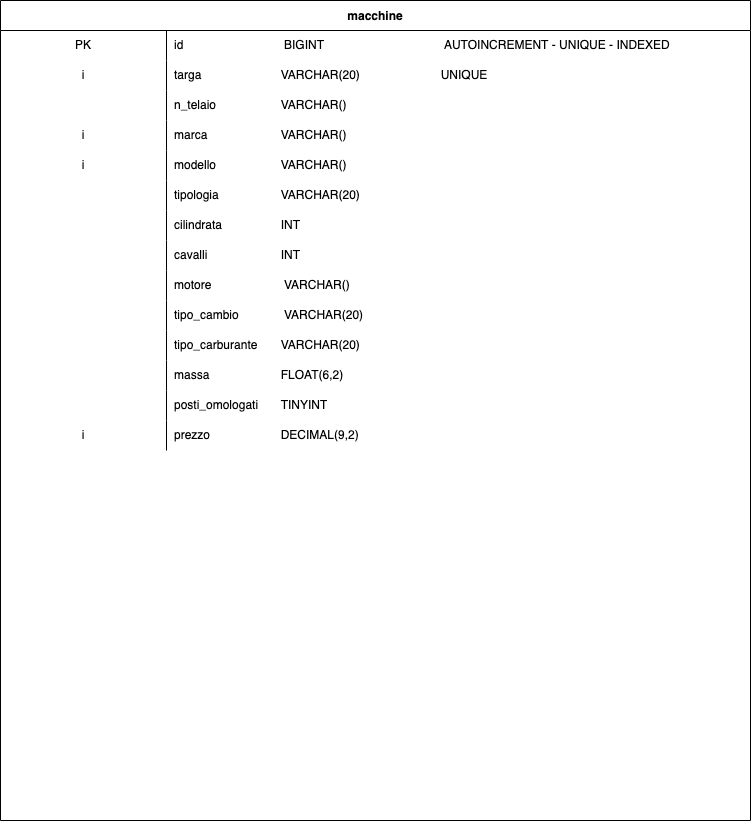

The diagram above was exported from draw.io. Its source (the exported page's mxGraphModel, read from the mxfile embedded in the PNG):
<mxGraphModel dx="1426" dy="803" grid="1" gridSize="10" guides="1" tooltips="1" connect="1" arrows="1" fold="1" page="1" pageScale="1" pageWidth="827" pageHeight="1169" math="0" shadow="0">
  <root>
    <mxCell id="0" />
    <mxCell id="1" parent="0" />
    <mxCell id="XajiThYPwhgH96LC0g6q-1" value="macchine" style="shape=table;startSize=30;container=1;collapsible=0;childLayout=tableLayout;fixedRows=1;rowLines=0;fontStyle=1;" vertex="1" parent="1">
      <mxGeometry x="30" y="30" width="750" height="820" as="geometry" />
    </mxCell>
    <mxCell id="XajiThYPwhgH96LC0g6q-2" value="" style="shape=tableRow;horizontal=0;startSize=0;swimlaneHead=0;swimlaneBody=0;top=0;left=0;bottom=0;right=0;collapsible=0;dropTarget=0;fillColor=none;points=[[0,0.5],[1,0.5]];portConstraint=eastwest;" vertex="1" parent="XajiThYPwhgH96LC0g6q-1">
      <mxGeometry y="30" width="750" height="30" as="geometry" />
    </mxCell>
    <mxCell id="XajiThYPwhgH96LC0g6q-3" value="PK" style="shape=partialRectangle;html=1;whiteSpace=wrap;connectable=0;fillColor=none;top=0;left=0;bottom=0;right=0;overflow=hidden;pointerEvents=1;" vertex="1" parent="XajiThYPwhgH96LC0g6q-2">
      <mxGeometry width="166" height="30" as="geometry">
        <mxRectangle width="166" height="30" as="alternateBounds" />
      </mxGeometry>
    </mxCell>
    <mxCell id="XajiThYPwhgH96LC0g6q-4" value="id&lt;span&gt;&#09;&lt;span style=&quot;white-space: pre&quot;&gt;&#09;&lt;/span&gt;&lt;span style=&quot;white-space: pre&quot;&gt;&#09;&lt;/span&gt;&lt;span style=&quot;white-space: pre&quot;&gt;&#09;&lt;/span&gt;&lt;/span&gt;&lt;span&gt;&#09;&lt;span style=&quot;white-space: pre&quot;&gt;&#09;&lt;/span&gt;&lt;/span&gt;&lt;span&gt;&#09;&lt;/span&gt;BIGINT&lt;span&gt;&#09;&lt;span style=&quot;white-space: pre&quot;&gt;&#09;&lt;/span&gt;&lt;span style=&quot;white-space: pre&quot;&gt;&#09;&lt;/span&gt;&lt;span style=&quot;white-space: pre&quot;&gt;&#09;&lt;/span&gt;&lt;span style=&quot;white-space: pre&quot;&gt;&#09;&lt;/span&gt;&lt;span style=&quot;white-space: pre&quot;&gt;&#09;&lt;/span&gt;&lt;/span&gt;&lt;span&gt;&#09;&lt;/span&gt;&lt;span&gt;&#09;&lt;/span&gt;&lt;span&gt;&#09;&lt;/span&gt;&lt;span&gt;&#09;&lt;/span&gt;AUTOINCREMENT - UNIQUE - INDEXED" style="shape=partialRectangle;html=1;whiteSpace=wrap;connectable=0;fillColor=none;top=0;left=0;bottom=0;right=0;align=left;spacingLeft=6;overflow=hidden;" vertex="1" parent="XajiThYPwhgH96LC0g6q-2">
      <mxGeometry x="166" width="584" height="30" as="geometry">
        <mxRectangle width="584" height="30" as="alternateBounds" />
      </mxGeometry>
    </mxCell>
    <mxCell id="XajiThYPwhgH96LC0g6q-5" value="" style="shape=tableRow;horizontal=0;startSize=0;swimlaneHead=0;swimlaneBody=0;top=0;left=0;bottom=0;right=0;collapsible=0;dropTarget=0;fillColor=none;points=[[0,0.5],[1,0.5]];portConstraint=eastwest;" vertex="1" parent="XajiThYPwhgH96LC0g6q-1">
      <mxGeometry y="60" width="750" height="30" as="geometry" />
    </mxCell>
    <mxCell id="XajiThYPwhgH96LC0g6q-6" value="i" style="shape=partialRectangle;html=1;whiteSpace=wrap;connectable=0;fillColor=none;top=0;left=0;bottom=0;right=0;overflow=hidden;" vertex="1" parent="XajiThYPwhgH96LC0g6q-5">
      <mxGeometry width="166" height="30" as="geometry">
        <mxRectangle width="166" height="30" as="alternateBounds" />
      </mxGeometry>
    </mxCell>
    <mxCell id="XajiThYPwhgH96LC0g6q-7" value="targa&lt;span style=&quot;white-space: pre&quot;&gt;&#09;&lt;/span&gt;&lt;span style=&quot;white-space: pre&quot;&gt;&#09;&lt;span style=&quot;white-space: pre&quot;&gt;&#09;&lt;/span&gt;&lt;/span&gt;VARCHAR(20)&lt;span style=&quot;white-space: pre&quot;&gt;&#09;&lt;/span&gt;&lt;span style=&quot;white-space: pre&quot;&gt;&#09;&lt;/span&gt;&lt;span style=&quot;white-space: pre&quot;&gt;&#09;&lt;/span&gt;UNIQUE" style="shape=partialRectangle;html=1;whiteSpace=wrap;connectable=0;fillColor=none;top=0;left=0;bottom=0;right=0;align=left;spacingLeft=6;overflow=hidden;" vertex="1" parent="XajiThYPwhgH96LC0g6q-5">
      <mxGeometry x="166" width="584" height="30" as="geometry">
        <mxRectangle width="584" height="30" as="alternateBounds" />
      </mxGeometry>
    </mxCell>
    <mxCell id="XajiThYPwhgH96LC0g6q-17" value="" style="shape=tableRow;horizontal=0;startSize=0;swimlaneHead=0;swimlaneBody=0;top=0;left=0;bottom=0;right=0;collapsible=0;dropTarget=0;fillColor=none;points=[[0,0.5],[1,0.5]];portConstraint=eastwest;" vertex="1" parent="XajiThYPwhgH96LC0g6q-1">
      <mxGeometry y="90" width="750" height="30" as="geometry" />
    </mxCell>
    <mxCell id="XajiThYPwhgH96LC0g6q-18" value="" style="shape=partialRectangle;html=1;whiteSpace=wrap;connectable=0;fillColor=none;top=0;left=0;bottom=0;right=0;overflow=hidden;" vertex="1" parent="XajiThYPwhgH96LC0g6q-17">
      <mxGeometry width="166" height="30" as="geometry">
        <mxRectangle width="166" height="30" as="alternateBounds" />
      </mxGeometry>
    </mxCell>
    <mxCell id="XajiThYPwhgH96LC0g6q-19" value="n_telaio&lt;span style=&quot;white-space: pre&quot;&gt;&#09;&lt;/span&gt;&lt;span style=&quot;white-space: pre&quot;&gt;&#09;&lt;span style=&quot;white-space: pre&quot;&gt;&#09;&lt;/span&gt;&lt;/span&gt;VARCHAR()" style="shape=partialRectangle;html=1;whiteSpace=wrap;connectable=0;fillColor=none;top=0;left=0;bottom=0;right=0;align=left;spacingLeft=6;overflow=hidden;" vertex="1" parent="XajiThYPwhgH96LC0g6q-17">
      <mxGeometry x="166" width="584" height="30" as="geometry">
        <mxRectangle width="584" height="30" as="alternateBounds" />
      </mxGeometry>
    </mxCell>
    <mxCell id="XajiThYPwhgH96LC0g6q-8" value="" style="shape=tableRow;horizontal=0;startSize=0;swimlaneHead=0;swimlaneBody=0;top=0;left=0;bottom=0;right=0;collapsible=0;dropTarget=0;fillColor=none;points=[[0,0.5],[1,0.5]];portConstraint=eastwest;" vertex="1" parent="XajiThYPwhgH96LC0g6q-1">
      <mxGeometry y="120" width="750" height="30" as="geometry" />
    </mxCell>
    <mxCell id="XajiThYPwhgH96LC0g6q-9" value="i" style="shape=partialRectangle;html=1;whiteSpace=wrap;connectable=0;fillColor=none;top=0;left=0;bottom=0;right=0;overflow=hidden;" vertex="1" parent="XajiThYPwhgH96LC0g6q-8">
      <mxGeometry width="166" height="30" as="geometry">
        <mxRectangle width="166" height="30" as="alternateBounds" />
      </mxGeometry>
    </mxCell>
    <mxCell id="XajiThYPwhgH96LC0g6q-10" value="marca&lt;span style=&quot;white-space: pre&quot;&gt;&#09;&lt;/span&gt;&lt;span style=&quot;white-space: pre&quot;&gt;&#09;&lt;span style=&quot;white-space: pre&quot;&gt;&#09;&lt;/span&gt;&lt;/span&gt;VARCHAR()" style="shape=partialRectangle;html=1;whiteSpace=wrap;connectable=0;fillColor=none;top=0;left=0;bottom=0;right=0;align=left;spacingLeft=6;overflow=hidden;" vertex="1" parent="XajiThYPwhgH96LC0g6q-8">
      <mxGeometry x="166" width="584" height="30" as="geometry">
        <mxRectangle width="584" height="30" as="alternateBounds" />
      </mxGeometry>
    </mxCell>
    <mxCell id="XajiThYPwhgH96LC0g6q-11" value="" style="shape=tableRow;horizontal=0;startSize=0;swimlaneHead=0;swimlaneBody=0;top=0;left=0;bottom=0;right=0;collapsible=0;dropTarget=0;fillColor=none;points=[[0,0.5],[1,0.5]];portConstraint=eastwest;" vertex="1" parent="XajiThYPwhgH96LC0g6q-1">
      <mxGeometry y="150" width="750" height="30" as="geometry" />
    </mxCell>
    <mxCell id="XajiThYPwhgH96LC0g6q-12" value="i" style="shape=partialRectangle;html=1;whiteSpace=wrap;connectable=0;fillColor=none;top=0;left=0;bottom=0;right=0;overflow=hidden;" vertex="1" parent="XajiThYPwhgH96LC0g6q-11">
      <mxGeometry width="166" height="30" as="geometry">
        <mxRectangle width="166" height="30" as="alternateBounds" />
      </mxGeometry>
    </mxCell>
    <mxCell id="XajiThYPwhgH96LC0g6q-13" value="modello&lt;span style=&quot;white-space: pre&quot;&gt;&#09;&lt;/span&gt;&lt;span style=&quot;white-space: pre&quot;&gt;&#09;&lt;span style=&quot;white-space: pre&quot;&gt;&#09;&lt;/span&gt;&lt;/span&gt;VARCHAR()" style="shape=partialRectangle;html=1;whiteSpace=wrap;connectable=0;fillColor=none;top=0;left=0;bottom=0;right=0;align=left;spacingLeft=6;overflow=hidden;" vertex="1" parent="XajiThYPwhgH96LC0g6q-11">
      <mxGeometry x="166" width="584" height="30" as="geometry">
        <mxRectangle width="584" height="30" as="alternateBounds" />
      </mxGeometry>
    </mxCell>
    <mxCell id="XajiThYPwhgH96LC0g6q-20" value="" style="shape=tableRow;horizontal=0;startSize=0;swimlaneHead=0;swimlaneBody=0;top=0;left=0;bottom=0;right=0;collapsible=0;dropTarget=0;fillColor=none;points=[[0,0.5],[1,0.5]];portConstraint=eastwest;" vertex="1" parent="XajiThYPwhgH96LC0g6q-1">
      <mxGeometry y="180" width="750" height="30" as="geometry" />
    </mxCell>
    <mxCell id="XajiThYPwhgH96LC0g6q-21" value="" style="shape=partialRectangle;html=1;whiteSpace=wrap;connectable=0;fillColor=none;top=0;left=0;bottom=0;right=0;overflow=hidden;" vertex="1" parent="XajiThYPwhgH96LC0g6q-20">
      <mxGeometry width="166" height="30" as="geometry">
        <mxRectangle width="166" height="30" as="alternateBounds" />
      </mxGeometry>
    </mxCell>
    <mxCell id="XajiThYPwhgH96LC0g6q-22" value="tipologia&lt;span style=&quot;white-space: pre&quot;&gt;&#09;&lt;/span&gt;&lt;span style=&quot;white-space: pre&quot;&gt;&#09;&lt;span style=&quot;white-space: pre&quot;&gt;&#09;&lt;/span&gt;&lt;/span&gt;VARCHAR(20)" style="shape=partialRectangle;html=1;whiteSpace=wrap;connectable=0;fillColor=none;top=0;left=0;bottom=0;right=0;align=left;spacingLeft=6;overflow=hidden;" vertex="1" parent="XajiThYPwhgH96LC0g6q-20">
      <mxGeometry x="166" width="584" height="30" as="geometry">
        <mxRectangle width="584" height="30" as="alternateBounds" />
      </mxGeometry>
    </mxCell>
    <mxCell id="XajiThYPwhgH96LC0g6q-14" value="" style="shape=tableRow;horizontal=0;startSize=0;swimlaneHead=0;swimlaneBody=0;top=0;left=0;bottom=0;right=0;collapsible=0;dropTarget=0;fillColor=none;points=[[0,0.5],[1,0.5]];portConstraint=eastwest;" vertex="1" parent="XajiThYPwhgH96LC0g6q-1">
      <mxGeometry y="210" width="750" height="30" as="geometry" />
    </mxCell>
    <mxCell id="XajiThYPwhgH96LC0g6q-15" value="" style="shape=partialRectangle;html=1;whiteSpace=wrap;connectable=0;fillColor=none;top=0;left=0;bottom=0;right=0;overflow=hidden;" vertex="1" parent="XajiThYPwhgH96LC0g6q-14">
      <mxGeometry width="166" height="30" as="geometry">
        <mxRectangle width="166" height="30" as="alternateBounds" />
      </mxGeometry>
    </mxCell>
    <mxCell id="XajiThYPwhgH96LC0g6q-16" value="cilindrata&lt;span style=&quot;white-space: pre&quot;&gt;&#09;&lt;/span&gt;&lt;span style=&quot;white-space: pre&quot;&gt;&#09;&lt;/span&gt;&lt;span style=&quot;white-space: pre&quot;&gt;&#09;&lt;/span&gt;INT&lt;span style=&quot;white-space: pre&quot;&gt;&#09;&lt;/span&gt;&lt;span style=&quot;white-space: pre&quot;&gt;&#09;&lt;/span&gt;&lt;span style=&quot;white-space: pre&quot;&gt;&#09;&lt;/span&gt;&lt;span style=&quot;white-space: pre&quot;&gt;&#09;&lt;/span&gt;&lt;span style=&quot;white-space: pre&quot;&gt;&#09;&lt;/span&gt;&lt;span style=&quot;white-space: pre&quot;&gt;&#09;&lt;/span&gt;&lt;span style=&quot;white-space: pre&quot;&gt;&#09;&lt;/span&gt;&lt;span style=&quot;white-space: pre&quot;&gt;&#09;&lt;/span&gt;&lt;span style=&quot;white-space: pre&quot;&gt;&#09;&lt;/span&gt;&lt;span style=&quot;white-space: pre&quot;&gt;&#09;&lt;/span&gt;&lt;span style=&quot;white-space: pre&quot;&gt;&lt;/span&gt;" style="shape=partialRectangle;html=1;whiteSpace=wrap;connectable=0;fillColor=none;top=0;left=0;bottom=0;right=0;align=left;spacingLeft=6;overflow=hidden;" vertex="1" parent="XajiThYPwhgH96LC0g6q-14">
      <mxGeometry x="166" width="584" height="30" as="geometry">
        <mxRectangle width="584" height="30" as="alternateBounds" />
      </mxGeometry>
    </mxCell>
    <mxCell id="XajiThYPwhgH96LC0g6q-41" value="" style="shape=tableRow;horizontal=0;startSize=0;swimlaneHead=0;swimlaneBody=0;top=0;left=0;bottom=0;right=0;collapsible=0;dropTarget=0;fillColor=none;points=[[0,0.5],[1,0.5]];portConstraint=eastwest;" vertex="1" parent="XajiThYPwhgH96LC0g6q-1">
      <mxGeometry y="240" width="750" height="30" as="geometry" />
    </mxCell>
    <mxCell id="XajiThYPwhgH96LC0g6q-42" value="" style="shape=partialRectangle;html=1;whiteSpace=wrap;connectable=0;fillColor=none;top=0;left=0;bottom=0;right=0;overflow=hidden;" vertex="1" parent="XajiThYPwhgH96LC0g6q-41">
      <mxGeometry width="166" height="30" as="geometry">
        <mxRectangle width="166" height="30" as="alternateBounds" />
      </mxGeometry>
    </mxCell>
    <mxCell id="XajiThYPwhgH96LC0g6q-43" value="cavalli&lt;span style=&quot;white-space: pre&quot;&gt;&#09;&lt;/span&gt;&lt;span style=&quot;white-space: pre&quot;&gt;&#09;&lt;span style=&quot;white-space: pre&quot;&gt;&#09;&lt;/span&gt;&lt;/span&gt;INT" style="shape=partialRectangle;html=1;whiteSpace=wrap;connectable=0;fillColor=none;top=0;left=0;bottom=0;right=0;align=left;spacingLeft=6;overflow=hidden;" vertex="1" parent="XajiThYPwhgH96LC0g6q-41">
      <mxGeometry x="166" width="584" height="30" as="geometry">
        <mxRectangle width="584" height="30" as="alternateBounds" />
      </mxGeometry>
    </mxCell>
    <mxCell id="XajiThYPwhgH96LC0g6q-23" value="" style="shape=tableRow;horizontal=0;startSize=0;swimlaneHead=0;swimlaneBody=0;top=0;left=0;bottom=0;right=0;collapsible=0;dropTarget=0;fillColor=none;points=[[0,0.5],[1,0.5]];portConstraint=eastwest;" vertex="1" parent="XajiThYPwhgH96LC0g6q-1">
      <mxGeometry y="270" width="750" height="30" as="geometry" />
    </mxCell>
    <mxCell id="XajiThYPwhgH96LC0g6q-24" value="" style="shape=partialRectangle;html=1;whiteSpace=wrap;connectable=0;fillColor=none;top=0;left=0;bottom=0;right=0;overflow=hidden;" vertex="1" parent="XajiThYPwhgH96LC0g6q-23">
      <mxGeometry width="166" height="30" as="geometry">
        <mxRectangle width="166" height="30" as="alternateBounds" />
      </mxGeometry>
    </mxCell>
    <mxCell id="XajiThYPwhgH96LC0g6q-25" value="motore&lt;span&gt;&#09;&lt;span style=&quot;white-space: pre&quot;&gt;&#09;&lt;/span&gt;&lt;span style=&quot;white-space: pre&quot;&gt;&#09;&lt;/span&gt;&lt;span style=&quot;white-space: pre&quot;&gt;&#09;&lt;/span&gt;&lt;/span&gt;&lt;span&gt;&#09;&lt;/span&gt;&lt;span&gt;&#09;&lt;/span&gt;VARCHAR()" style="shape=partialRectangle;html=1;whiteSpace=wrap;connectable=0;fillColor=none;top=0;left=0;bottom=0;right=0;align=left;spacingLeft=6;overflow=hidden;" vertex="1" parent="XajiThYPwhgH96LC0g6q-23">
      <mxGeometry x="166" width="584" height="30" as="geometry">
        <mxRectangle width="584" height="30" as="alternateBounds" />
      </mxGeometry>
    </mxCell>
    <mxCell id="XajiThYPwhgH96LC0g6q-26" value="" style="shape=tableRow;horizontal=0;startSize=0;swimlaneHead=0;swimlaneBody=0;top=0;left=0;bottom=0;right=0;collapsible=0;dropTarget=0;fillColor=none;points=[[0,0.5],[1,0.5]];portConstraint=eastwest;" vertex="1" parent="XajiThYPwhgH96LC0g6q-1">
      <mxGeometry y="300" width="750" height="30" as="geometry" />
    </mxCell>
    <mxCell id="XajiThYPwhgH96LC0g6q-27" value="" style="shape=partialRectangle;html=1;whiteSpace=wrap;connectable=0;fillColor=none;top=0;left=0;bottom=0;right=0;overflow=hidden;" vertex="1" parent="XajiThYPwhgH96LC0g6q-26">
      <mxGeometry width="166" height="30" as="geometry">
        <mxRectangle width="166" height="30" as="alternateBounds" />
      </mxGeometry>
    </mxCell>
    <mxCell id="XajiThYPwhgH96LC0g6q-28" value="tipo_cambio&lt;span&gt;&#09;&lt;span style=&quot;white-space: pre&quot;&gt;&#09;&lt;/span&gt;&lt;span style=&quot;white-space: pre&quot;&gt;&#09;&lt;/span&gt;&lt;/span&gt;&lt;span&gt;&#09;&lt;/span&gt;VARCHAR(20)" style="shape=partialRectangle;html=1;whiteSpace=wrap;connectable=0;fillColor=none;top=0;left=0;bottom=0;right=0;align=left;spacingLeft=6;overflow=hidden;" vertex="1" parent="XajiThYPwhgH96LC0g6q-26">
      <mxGeometry x="166" width="584" height="30" as="geometry">
        <mxRectangle width="584" height="30" as="alternateBounds" />
      </mxGeometry>
    </mxCell>
    <mxCell id="XajiThYPwhgH96LC0g6q-29" value="" style="shape=tableRow;horizontal=0;startSize=0;swimlaneHead=0;swimlaneBody=0;top=0;left=0;bottom=0;right=0;collapsible=0;dropTarget=0;fillColor=none;points=[[0,0.5],[1,0.5]];portConstraint=eastwest;" vertex="1" parent="XajiThYPwhgH96LC0g6q-1">
      <mxGeometry y="330" width="750" height="30" as="geometry" />
    </mxCell>
    <mxCell id="XajiThYPwhgH96LC0g6q-30" value="" style="shape=partialRectangle;html=1;whiteSpace=wrap;connectable=0;fillColor=none;top=0;left=0;bottom=0;right=0;overflow=hidden;" vertex="1" parent="XajiThYPwhgH96LC0g6q-29">
      <mxGeometry width="166" height="30" as="geometry">
        <mxRectangle width="166" height="30" as="alternateBounds" />
      </mxGeometry>
    </mxCell>
    <mxCell id="XajiThYPwhgH96LC0g6q-31" value="tipo_carburante&lt;span&gt;&#09;&lt;span style=&quot;white-space: pre&quot;&gt;&#09;&lt;/span&gt;&lt;/span&gt;VARCHAR(20)" style="shape=partialRectangle;html=1;whiteSpace=wrap;connectable=0;fillColor=none;top=0;left=0;bottom=0;right=0;align=left;spacingLeft=6;overflow=hidden;" vertex="1" parent="XajiThYPwhgH96LC0g6q-29">
      <mxGeometry x="166" width="584" height="30" as="geometry">
        <mxRectangle width="584" height="30" as="alternateBounds" />
      </mxGeometry>
    </mxCell>
    <mxCell id="XajiThYPwhgH96LC0g6q-32" value="" style="shape=tableRow;horizontal=0;startSize=0;swimlaneHead=0;swimlaneBody=0;top=0;left=0;bottom=0;right=0;collapsible=0;dropTarget=0;fillColor=none;points=[[0,0.5],[1,0.5]];portConstraint=eastwest;" vertex="1" parent="XajiThYPwhgH96LC0g6q-1">
      <mxGeometry y="360" width="750" height="30" as="geometry" />
    </mxCell>
    <mxCell id="XajiThYPwhgH96LC0g6q-33" value="" style="shape=partialRectangle;html=1;whiteSpace=wrap;connectable=0;fillColor=none;top=0;left=0;bottom=0;right=0;overflow=hidden;" vertex="1" parent="XajiThYPwhgH96LC0g6q-32">
      <mxGeometry width="166" height="30" as="geometry">
        <mxRectangle width="166" height="30" as="alternateBounds" />
      </mxGeometry>
    </mxCell>
    <mxCell id="XajiThYPwhgH96LC0g6q-34" value="massa&lt;span style=&quot;white-space: pre&quot;&gt;&#09;&lt;/span&gt;&lt;span style=&quot;white-space: pre&quot;&gt;&#09;&lt;/span&gt;&lt;span style=&quot;white-space: pre&quot;&gt;&#09;&lt;/span&gt;FLOAT(6,2)" style="shape=partialRectangle;html=1;whiteSpace=wrap;connectable=0;fillColor=none;top=0;left=0;bottom=0;right=0;align=left;spacingLeft=6;overflow=hidden;" vertex="1" parent="XajiThYPwhgH96LC0g6q-32">
      <mxGeometry x="166" width="584" height="30" as="geometry">
        <mxRectangle width="584" height="30" as="alternateBounds" />
      </mxGeometry>
    </mxCell>
    <mxCell id="XajiThYPwhgH96LC0g6q-35" value="" style="shape=tableRow;horizontal=0;startSize=0;swimlaneHead=0;swimlaneBody=0;top=0;left=0;bottom=0;right=0;collapsible=0;dropTarget=0;fillColor=none;points=[[0,0.5],[1,0.5]];portConstraint=eastwest;" vertex="1" parent="XajiThYPwhgH96LC0g6q-1">
      <mxGeometry y="390" width="750" height="30" as="geometry" />
    </mxCell>
    <mxCell id="XajiThYPwhgH96LC0g6q-36" value="" style="shape=partialRectangle;html=1;whiteSpace=wrap;connectable=0;fillColor=none;top=0;left=0;bottom=0;right=0;overflow=hidden;" vertex="1" parent="XajiThYPwhgH96LC0g6q-35">
      <mxGeometry width="166" height="30" as="geometry">
        <mxRectangle width="166" height="30" as="alternateBounds" />
      </mxGeometry>
    </mxCell>
    <mxCell id="XajiThYPwhgH96LC0g6q-37" value="posti_omologati&lt;span style=&quot;white-space: pre&quot;&gt;&#09;&lt;/span&gt;TINYINT" style="shape=partialRectangle;html=1;whiteSpace=wrap;connectable=0;fillColor=none;top=0;left=0;bottom=0;right=0;align=left;spacingLeft=6;overflow=hidden;" vertex="1" parent="XajiThYPwhgH96LC0g6q-35">
      <mxGeometry x="166" width="584" height="30" as="geometry">
        <mxRectangle width="584" height="30" as="alternateBounds" />
      </mxGeometry>
    </mxCell>
    <mxCell id="XajiThYPwhgH96LC0g6q-38" value="" style="shape=tableRow;horizontal=0;startSize=0;swimlaneHead=0;swimlaneBody=0;top=0;left=0;bottom=0;right=0;collapsible=0;dropTarget=0;fillColor=none;points=[[0,0.5],[1,0.5]];portConstraint=eastwest;" vertex="1" parent="XajiThYPwhgH96LC0g6q-1">
      <mxGeometry y="420" width="750" height="30" as="geometry" />
    </mxCell>
    <mxCell id="XajiThYPwhgH96LC0g6q-39" value="i" style="shape=partialRectangle;html=1;whiteSpace=wrap;connectable=0;fillColor=none;top=0;left=0;bottom=0;right=0;overflow=hidden;" vertex="1" parent="XajiThYPwhgH96LC0g6q-38">
      <mxGeometry width="166" height="30" as="geometry">
        <mxRectangle width="166" height="30" as="alternateBounds" />
      </mxGeometry>
    </mxCell>
    <mxCell id="XajiThYPwhgH96LC0g6q-40" value="prezzo&lt;span style=&quot;white-space: pre&quot;&gt;&#09;&lt;/span&gt;&lt;span style=&quot;white-space: pre&quot;&gt;&#09;&lt;/span&gt;&lt;span style=&quot;white-space: pre&quot;&gt;&#09;&lt;/span&gt;DECIMAL(9,2)" style="shape=partialRectangle;html=1;whiteSpace=wrap;connectable=0;fillColor=none;top=0;left=0;bottom=0;right=0;align=left;spacingLeft=6;overflow=hidden;" vertex="1" parent="XajiThYPwhgH96LC0g6q-38">
      <mxGeometry x="166" width="584" height="30" as="geometry">
        <mxRectangle width="584" height="30" as="alternateBounds" />
      </mxGeometry>
    </mxCell>
  </root>
</mxGraphModel>